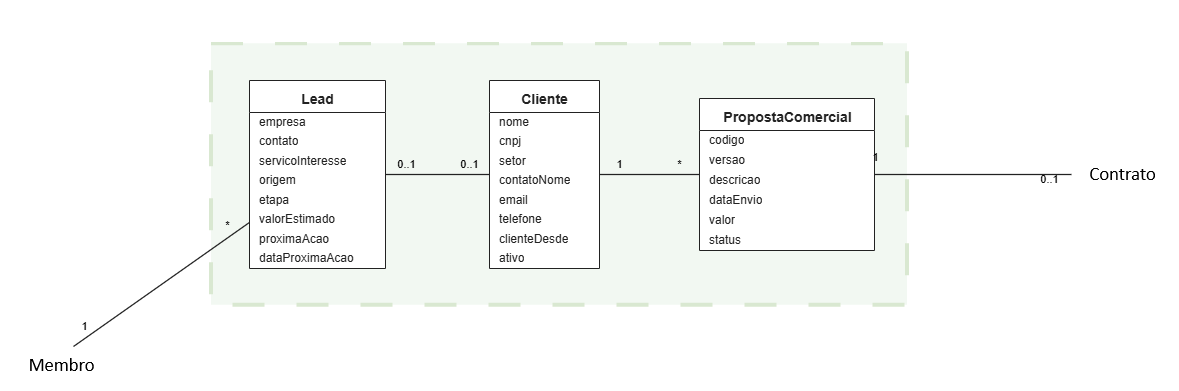

The diagram above was exported from draw.io. Its source (the exported page's mxGraphModel, read from the mxfile embedded in the PNG):
<mxGraphModel dx="1580" dy="-404" grid="0" gridSize="10" guides="1" tooltips="1" connect="1" arrows="1" fold="1" page="0" pageScale="1" pageWidth="2894" pageHeight="4066" math="0" shadow="0">
  <root>
    <mxCell id="0" />
    <mxCell id="1" parent="0" />
    <mxCell id="2" parent="1" style="rounded=0;whiteSpace=wrap;html=1;opacity=30;opacityGroup=1;fillColor=#d5e8d4;strokeColor=#82b366;strokeWidth=4;dashed=1;dashPattern=8 8;" value="" vertex="1">
      <mxGeometry height="261.5" width="696" x="1782" y="2363.25" as="geometry" />
    </mxCell>
    <mxCell id="3" parent="1" style="swimlane;fontStyle=1;fontColor=#222222;align=center;verticalAlign=top;spacingTop=4;childLayout=stackLayout;horizontal=1;startSize=32;horizontalStack=0;resizeParent=1;resizeParentMax=0;resizeLast=0;collapsible=0;marginBottom=0;html=1;fontSize=14;fillColor=#FFFFFF;swimlaneFillColor=#FFFFFF;strokeColor=#222222;" value="Cliente" vertex="1">
      <mxGeometry height="188" width="110" x="2060" y="2400" as="geometry" />
    </mxCell>
    <mxCell id="4" parent="3" style="text;strokeColor=none;fillColor=none;align=left;verticalAlign=middle;spacingLeft=8;spacingRight=4;overflow=hidden;rotatable=0;points=[[0,0.5],[1,0.5]];portConstraint=eastwest;html=1;fontSize=12;fontColor=#222222;" value="nome" vertex="1">
      <mxGeometry height="19.5" width="110" y="32" as="geometry" />
    </mxCell>
    <mxCell id="5" parent="3" style="text;strokeColor=none;fillColor=none;align=left;verticalAlign=middle;spacingLeft=8;spacingRight=4;overflow=hidden;rotatable=0;points=[[0,0.5],[1,0.5]];portConstraint=eastwest;html=1;fontSize=12;fontColor=#222222;" value="cnpj" vertex="1">
      <mxGeometry height="19.5" width="110" y="51.5" as="geometry" />
    </mxCell>
    <mxCell id="6" parent="3" style="text;strokeColor=none;fillColor=none;align=left;verticalAlign=middle;spacingLeft=8;spacingRight=4;overflow=hidden;rotatable=0;points=[[0,0.5],[1,0.5]];portConstraint=eastwest;html=1;fontSize=12;fontColor=#222222;" value="setor" vertex="1">
      <mxGeometry height="19.5" width="110" y="71" as="geometry" />
    </mxCell>
    <mxCell id="7" parent="3" style="text;strokeColor=none;fillColor=none;align=left;verticalAlign=middle;spacingLeft=8;spacingRight=4;overflow=hidden;rotatable=0;points=[[0,0.5],[1,0.5]];portConstraint=eastwest;html=1;fontSize=12;fontColor=#222222;" value="contatoNome" vertex="1">
      <mxGeometry height="19.5" width="110" y="90.5" as="geometry" />
    </mxCell>
    <mxCell id="8" parent="3" style="text;strokeColor=none;fillColor=none;align=left;verticalAlign=middle;spacingLeft=8;spacingRight=4;overflow=hidden;rotatable=0;points=[[0,0.5],[1,0.5]];portConstraint=eastwest;html=1;fontSize=12;fontColor=#222222;" value="email" vertex="1">
      <mxGeometry height="19.5" width="110" y="110" as="geometry" />
    </mxCell>
    <mxCell id="9" parent="3" style="text;strokeColor=none;fillColor=none;align=left;verticalAlign=middle;spacingLeft=8;spacingRight=4;overflow=hidden;rotatable=0;points=[[0,0.5],[1,0.5]];portConstraint=eastwest;html=1;fontSize=12;fontColor=#222222;" value="telefone" vertex="1">
      <mxGeometry height="19.5" width="110" y="129.5" as="geometry" />
    </mxCell>
    <mxCell id="10" parent="3" style="text;strokeColor=none;fillColor=none;align=left;verticalAlign=middle;spacingLeft=8;spacingRight=4;overflow=hidden;rotatable=0;points=[[0,0.5],[1,0.5]];portConstraint=eastwest;html=1;fontSize=12;fontColor=#222222;" value="clienteDesde" vertex="1">
      <mxGeometry height="19.5" width="110" y="149" as="geometry" />
    </mxCell>
    <mxCell id="11" parent="3" style="text;strokeColor=none;fillColor=none;align=left;verticalAlign=middle;spacingLeft=8;spacingRight=4;overflow=hidden;rotatable=0;points=[[0,0.5],[1,0.5]];portConstraint=eastwest;html=1;fontSize=12;fontColor=#222222;" value="ativo" vertex="1">
      <mxGeometry height="19.5" width="110" y="168.5" as="geometry" />
    </mxCell>
    <mxCell id="12" parent="1" style="swimlane;fontStyle=1;fontColor=#222222;align=center;verticalAlign=top;spacingTop=4;childLayout=stackLayout;horizontal=1;startSize=32;horizontalStack=0;resizeParent=1;resizeParentMax=0;resizeLast=0;collapsible=0;marginBottom=0;html=1;fontSize=14;fillColor=#FFFFFF;swimlaneFillColor=#FFFFFF;strokeColor=#222222;" value="Lead" vertex="1">
      <mxGeometry height="188" width="136" x="1820" y="2400" as="geometry" />
    </mxCell>
    <mxCell id="13" parent="12" style="text;strokeColor=none;fillColor=none;align=left;verticalAlign=middle;spacingLeft=8;spacingRight=4;overflow=hidden;rotatable=0;points=[[0,0.5],[1,0.5]];portConstraint=eastwest;html=1;fontSize=12;fontColor=#222222;" value="empresa" vertex="1">
      <mxGeometry height="19.5" width="136" y="32" as="geometry" />
    </mxCell>
    <mxCell id="14" parent="12" style="text;strokeColor=none;fillColor=none;align=left;verticalAlign=middle;spacingLeft=8;spacingRight=4;overflow=hidden;rotatable=0;points=[[0,0.5],[1,0.5]];portConstraint=eastwest;html=1;fontSize=12;fontColor=#222222;" value="contato" vertex="1">
      <mxGeometry height="19.5" width="136" y="51.5" as="geometry" />
    </mxCell>
    <mxCell id="15" parent="12" style="text;strokeColor=none;fillColor=none;align=left;verticalAlign=middle;spacingLeft=8;spacingRight=4;overflow=hidden;rotatable=0;points=[[0,0.5],[1,0.5]];portConstraint=eastwest;html=1;fontSize=12;fontColor=#222222;" value="servicoInteresse" vertex="1">
      <mxGeometry height="19.5" width="136" y="71" as="geometry" />
    </mxCell>
    <mxCell id="16" parent="12" style="text;strokeColor=none;fillColor=none;align=left;verticalAlign=middle;spacingLeft=8;spacingRight=4;overflow=hidden;rotatable=0;points=[[0,0.5],[1,0.5]];portConstraint=eastwest;html=1;fontSize=12;fontColor=#222222;" value="origem" vertex="1">
      <mxGeometry height="19.5" width="136" y="90.5" as="geometry" />
    </mxCell>
    <mxCell id="17" parent="12" style="text;strokeColor=none;fillColor=none;align=left;verticalAlign=middle;spacingLeft=8;spacingRight=4;overflow=hidden;rotatable=0;points=[[0,0.5],[1,0.5]];portConstraint=eastwest;html=1;fontSize=12;fontColor=#222222;" value="etapa" vertex="1">
      <mxGeometry height="19.5" width="136" y="110" as="geometry" />
    </mxCell>
    <mxCell id="18" parent="12" style="text;strokeColor=none;fillColor=none;align=left;verticalAlign=middle;spacingLeft=8;spacingRight=4;overflow=hidden;rotatable=0;points=[[0,0.5],[1,0.5]];portConstraint=eastwest;html=1;fontSize=12;fontColor=#222222;" value="valorEstimado" vertex="1">
      <mxGeometry height="19.5" width="136" y="129.5" as="geometry" />
    </mxCell>
    <mxCell id="19" parent="12" style="text;strokeColor=none;fillColor=none;align=left;verticalAlign=middle;spacingLeft=8;spacingRight=4;overflow=hidden;rotatable=0;points=[[0,0.5],[1,0.5]];portConstraint=eastwest;html=1;fontSize=12;fontColor=#222222;" value="proximaAcao" vertex="1">
      <mxGeometry height="19.5" width="136" y="149" as="geometry" />
    </mxCell>
    <mxCell id="20" parent="12" style="text;strokeColor=none;fillColor=none;align=left;verticalAlign=middle;spacingLeft=8;spacingRight=4;overflow=hidden;rotatable=0;points=[[0,0.5],[1,0.5]];portConstraint=eastwest;html=1;fontSize=12;fontColor=#222222;" value="dataProximaAcao" vertex="1">
      <mxGeometry height="19.5" width="136" y="168.5" as="geometry" />
    </mxCell>
    <mxCell id="21" parent="1" style="swimlane;fontStyle=1;fontColor=#222222;align=center;verticalAlign=top;spacingTop=4;childLayout=stackLayout;horizontal=1;startSize=32;horizontalStack=0;resizeParent=1;resizeParentMax=0;resizeLast=0;collapsible=0;marginBottom=0;html=1;fontSize=14;fillColor=#FFFFFF;swimlaneFillColor=#FFFFFF;strokeColor=#222222;" value="PropostaComercial" vertex="1">
      <mxGeometry height="152" width="175" x="2270" y="2418" as="geometry" />
    </mxCell>
    <mxCell id="22" parent="21" style="text;strokeColor=none;fillColor=none;align=left;verticalAlign=middle;spacingLeft=8;spacingRight=4;overflow=hidden;rotatable=0;points=[[0,0.5],[1,0.5]];portConstraint=eastwest;html=1;fontSize=12;fontColor=#222222;" value="codigo" vertex="1">
      <mxGeometry height="20" width="175" y="32" as="geometry" />
    </mxCell>
    <mxCell id="23" parent="21" style="text;strokeColor=none;fillColor=none;align=left;verticalAlign=middle;spacingLeft=8;spacingRight=4;overflow=hidden;rotatable=0;points=[[0,0.5],[1,0.5]];portConstraint=eastwest;html=1;fontSize=12;fontColor=#222222;" value="versao" vertex="1">
      <mxGeometry height="20" width="175" y="52" as="geometry" />
    </mxCell>
    <mxCell id="24" parent="21" style="text;strokeColor=none;fillColor=none;align=left;verticalAlign=middle;spacingLeft=8;spacingRight=4;overflow=hidden;rotatable=0;points=[[0,0.5],[1,0.5]];portConstraint=eastwest;html=1;fontSize=12;fontColor=#222222;" value="descricao" vertex="1">
      <mxGeometry height="20" width="175" y="72" as="geometry" />
    </mxCell>
    <mxCell id="25" parent="21" style="text;strokeColor=none;fillColor=none;align=left;verticalAlign=middle;spacingLeft=8;spacingRight=4;overflow=hidden;rotatable=0;points=[[0,0.5],[1,0.5]];portConstraint=eastwest;html=1;fontSize=12;fontColor=#222222;" value="dataEnvio" vertex="1">
      <mxGeometry height="20" width="175" y="92" as="geometry" />
    </mxCell>
    <mxCell id="26" parent="21" style="text;strokeColor=none;fillColor=none;align=left;verticalAlign=middle;spacingLeft=8;spacingRight=4;overflow=hidden;rotatable=0;points=[[0,0.5],[1,0.5]];portConstraint=eastwest;html=1;fontSize=12;fontColor=#222222;" value="valor" vertex="1">
      <mxGeometry height="20" width="175" y="112" as="geometry" />
    </mxCell>
    <mxCell id="27" parent="21" style="text;strokeColor=none;fillColor=none;align=left;verticalAlign=middle;spacingLeft=8;spacingRight=4;overflow=hidden;rotatable=0;points=[[0,0.5],[1,0.5]];portConstraint=eastwest;html=1;fontSize=12;fontColor=#222222;" value="status" vertex="1">
      <mxGeometry height="20" width="175" y="132" as="geometry" />
    </mxCell>
    <mxCell id="28" edge="1" parent="1" source="12" style="edgeStyle=none;rounded=0;html=1;strokeColor=#222222;strokeWidth=1.25;fontSize=11;startArrow=none;endArrow=none;" value="">
      <mxGeometry relative="1" as="geometry">
        <mxPoint x="2508" y="306" as="sourcePoint" />
        <mxPoint x="1644" y="2666" as="targetPoint" />
      </mxGeometry>
    </mxCell>
    <mxCell id="29" connectable="0" parent="28" style="edgeLabel;html=1;align=center;verticalAlign=middle;resizable=0;points=[];labelBackgroundColor=none;fontSize=11;fontColor=#000000;" value="*" vertex="1">
      <mxGeometry relative="1" x="-1" as="geometry">
        <mxPoint x="-22.7" y="2.5" as="offset" />
      </mxGeometry>
    </mxCell>
    <mxCell id="30" connectable="0" parent="28" style="edgeLabel;html=1;align=center;verticalAlign=middle;resizable=0;points=[];labelBackgroundColor=none;fontSize=11;fontColor=#000000;" value="1" vertex="1">
      <mxGeometry relative="1" x="1" as="geometry">
        <mxPoint x="10" y="-20.5" as="offset" />
      </mxGeometry>
    </mxCell>
    <mxCell id="31" edge="1" parent="1" source="12" style="edgeStyle=none;rounded=0;html=1;strokeColor=#222222;strokeWidth=1.25;fontSize=11;startArrow=none;endArrow=none;" target="3" value="">
      <mxGeometry relative="1" as="geometry">
        <mxPoint x="2462" y="306" as="sourcePoint" />
        <mxPoint x="2429" y="534" as="targetPoint" />
      </mxGeometry>
    </mxCell>
    <mxCell id="32" connectable="0" parent="31" style="edgeLabel;html=1;align=center;verticalAlign=middle;resizable=0;points=[];labelBackgroundColor=none;fontSize=11;fontColor=#000000;" value="0..1" vertex="1">
      <mxGeometry relative="1" x="-1" as="geometry">
        <mxPoint x="20" y="-11" as="offset" />
      </mxGeometry>
    </mxCell>
    <mxCell id="33" connectable="0" parent="31" style="edgeLabel;html=1;align=center;verticalAlign=middle;resizable=0;points=[];labelBackgroundColor=none;fontSize=11;fontColor=#000000;" value="0..1" vertex="1">
      <mxGeometry relative="1" x="1" as="geometry">
        <mxPoint x="-20" y="-11" as="offset" />
      </mxGeometry>
    </mxCell>
    <mxCell id="34" edge="1" parent="1" source="3" style="edgeStyle=none;rounded=0;html=1;strokeColor=#222222;strokeWidth=1.25;fontSize=11;startArrow=none;endArrow=none;" target="21" value="">
      <mxGeometry relative="1" as="geometry">
        <mxPoint x="2447" y="730" as="sourcePoint" />
        <mxPoint x="2621" y="958" as="targetPoint" />
      </mxGeometry>
    </mxCell>
    <mxCell id="35" connectable="0" parent="34" style="edgeLabel;html=1;align=center;verticalAlign=middle;resizable=0;points=[];labelBackgroundColor=none;fontSize=11;fontColor=#000000;" value="1" vertex="1">
      <mxGeometry relative="1" x="-1" as="geometry">
        <mxPoint x="20" y="-11" as="offset" />
      </mxGeometry>
    </mxCell>
    <mxCell id="36" connectable="0" parent="34" style="edgeLabel;html=1;align=center;verticalAlign=middle;resizable=0;points=[];labelBackgroundColor=none;fontSize=11;fontColor=#000000;" value="*" vertex="1">
      <mxGeometry relative="1" x="1" as="geometry">
        <mxPoint x="-20" y="-11" as="offset" />
      </mxGeometry>
    </mxCell>
    <mxCell id="37" edge="1" parent="1" source="21" style="edgeStyle=none;rounded=0;html=1;strokeColor=#222222;strokeWidth=1.25;fontSize=11;startArrow=none;endArrow=none;" value="">
      <mxGeometry relative="1" as="geometry">
        <mxPoint x="2621" y="1118" as="sourcePoint" />
        <mxPoint x="2642" y="2494" as="targetPoint" />
      </mxGeometry>
    </mxCell>
    <mxCell id="38" connectable="0" parent="37" style="edgeLabel;html=1;align=center;verticalAlign=middle;resizable=0;points=[];labelBackgroundColor=none;fontSize=11;fontColor=#000000;" value="1" vertex="1">
      <mxGeometry relative="1" x="-1" as="geometry">
        <mxPoint y="-18" as="offset" />
      </mxGeometry>
    </mxCell>
    <mxCell id="39" connectable="0" parent="37" style="edgeLabel;html=1;align=center;verticalAlign=middle;resizable=0;points=[];labelBackgroundColor=none;fontSize=11;fontColor=#000000;" value="0..1" vertex="1">
      <mxGeometry relative="1" x="1" as="geometry">
        <mxPoint x="-22.3" y="4.9" as="offset" />
      </mxGeometry>
    </mxCell>
  </root>
</mxGraphModel>